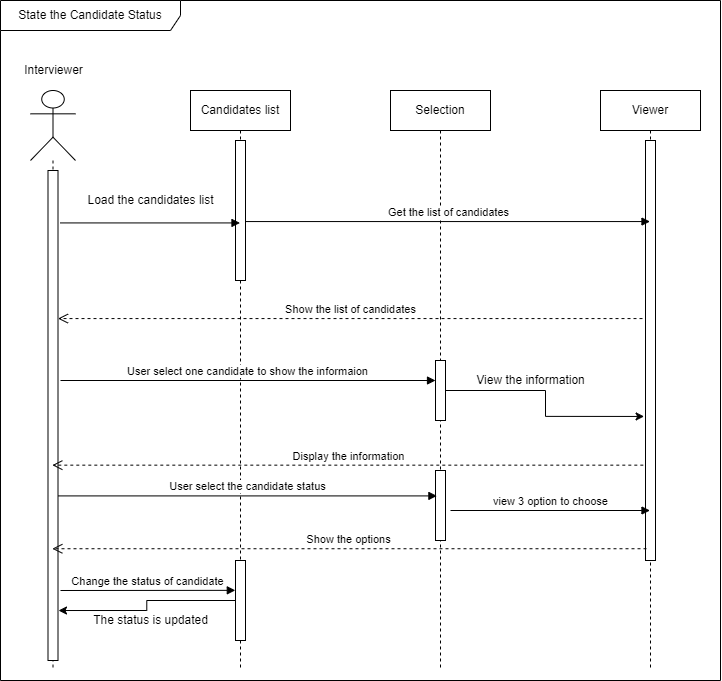

The diagram above was exported from draw.io. Its source (the exported page's mxGraphModel, read from the mxfile embedded in the PNG):
<mxGraphModel dx="1221" dy="1734" grid="1" gridSize="10" guides="1" tooltips="1" connect="1" arrows="1" fold="1" page="1" pageScale="1" pageWidth="850" pageHeight="1100" math="0" shadow="0">
  <root>
    <mxCell id="0" />
    <mxCell id="1" parent="0" />
    <mxCell id="bGtCiVLtQIRtDNYe_J1z-1" value="State the Candidate Status" style="shape=umlFrame;whiteSpace=wrap;html=1;width=180;height=30;" vertex="1" parent="1">
      <mxGeometry y="-50" width="720" height="680" as="geometry" />
    </mxCell>
    <mxCell id="KsSeSbwvbEtUZ55Jz8Z9-18" value="" style="shape=umlLifeline;participant=umlActor;perimeter=lifelinePerimeter;whiteSpace=wrap;html=1;container=1;collapsible=0;recursiveResize=0;verticalAlign=top;spacingTop=36;outlineConnect=0;size=70;" parent="1" vertex="1">
      <mxGeometry x="30" y="40" width="45" height="580" as="geometry" />
    </mxCell>
    <mxCell id="KsSeSbwvbEtUZ55Jz8Z9-26" value="" style="html=1;points=[];perimeter=orthogonalPerimeter;" parent="KsSeSbwvbEtUZ55Jz8Z9-18" vertex="1">
      <mxGeometry x="17.5" y="80" width="10" height="490" as="geometry" />
    </mxCell>
    <mxCell id="KsSeSbwvbEtUZ55Jz8Z9-20" value="Interviewer" style="text;html=1;align=center;verticalAlign=middle;resizable=0;points=[];autosize=1;strokeColor=none;fillColor=none;" parent="1" vertex="1">
      <mxGeometry x="17.5" y="10" width="70" height="20" as="geometry" />
    </mxCell>
    <mxCell id="KsSeSbwvbEtUZ55Jz8Z9-23" value="Viewer" style="shape=umlLifeline;perimeter=lifelinePerimeter;whiteSpace=wrap;html=1;container=1;collapsible=0;recursiveResize=0;outlineConnect=0;" parent="1" vertex="1">
      <mxGeometry x="600" y="40" width="100" height="580" as="geometry" />
    </mxCell>
    <mxCell id="KsSeSbwvbEtUZ55Jz8Z9-27" value="" style="html=1;points=[];perimeter=orthogonalPerimeter;" parent="KsSeSbwvbEtUZ55Jz8Z9-23" vertex="1">
      <mxGeometry x="45" y="50" width="10" height="420" as="geometry" />
    </mxCell>
    <mxCell id="KsSeSbwvbEtUZ55Jz8Z9-24" value="Selection" style="shape=umlLifeline;perimeter=lifelinePerimeter;whiteSpace=wrap;html=1;container=1;collapsible=0;recursiveResize=0;outlineConnect=0;" parent="1" vertex="1">
      <mxGeometry x="390" y="40" width="100" height="580" as="geometry" />
    </mxCell>
    <mxCell id="KsSeSbwvbEtUZ55Jz8Z9-28" value="" style="html=1;points=[];perimeter=orthogonalPerimeter;" parent="KsSeSbwvbEtUZ55Jz8Z9-24" vertex="1">
      <mxGeometry x="45" y="270" width="10" height="60" as="geometry" />
    </mxCell>
    <mxCell id="KsSeSbwvbEtUZ55Jz8Z9-39" value="" style="html=1;points=[];perimeter=orthogonalPerimeter;" parent="KsSeSbwvbEtUZ55Jz8Z9-24" vertex="1">
      <mxGeometry x="45" y="380" width="10" height="70" as="geometry" />
    </mxCell>
    <mxCell id="KsSeSbwvbEtUZ55Jz8Z9-43" value="view 3 option to choose" style="html=1;verticalAlign=bottom;endArrow=block;rounded=0;" parent="KsSeSbwvbEtUZ55Jz8Z9-24" target="KsSeSbwvbEtUZ55Jz8Z9-23" edge="1">
      <mxGeometry width="80" relative="1" as="geometry">
        <mxPoint x="60" y="420" as="sourcePoint" />
        <mxPoint x="140" y="420" as="targetPoint" />
      </mxGeometry>
    </mxCell>
    <mxCell id="KsSeSbwvbEtUZ55Jz8Z9-25" value="Candidates list" style="shape=umlLifeline;perimeter=lifelinePerimeter;whiteSpace=wrap;html=1;container=1;collapsible=0;recursiveResize=0;outlineConnect=0;" parent="1" vertex="1">
      <mxGeometry x="190" y="40" width="100" height="580" as="geometry" />
    </mxCell>
    <mxCell id="KsSeSbwvbEtUZ55Jz8Z9-29" value="" style="html=1;points=[];perimeter=orthogonalPerimeter;" parent="KsSeSbwvbEtUZ55Jz8Z9-25" vertex="1">
      <mxGeometry x="45" y="50" width="10" height="140" as="geometry" />
    </mxCell>
    <mxCell id="KsSeSbwvbEtUZ55Jz8Z9-46" value="" style="html=1;points=[];perimeter=orthogonalPerimeter;" parent="KsSeSbwvbEtUZ55Jz8Z9-25" vertex="1">
      <mxGeometry x="45" y="470" width="10" height="80" as="geometry" />
    </mxCell>
    <mxCell id="KsSeSbwvbEtUZ55Jz8Z9-31" value="" style="html=1;verticalAlign=bottom;endArrow=block;rounded=0;exitX=1.21;exitY=0.107;exitDx=0;exitDy=0;exitPerimeter=0;" parent="1" source="KsSeSbwvbEtUZ55Jz8Z9-26" target="KsSeSbwvbEtUZ55Jz8Z9-25" edge="1">
      <mxGeometry width="80" relative="1" as="geometry">
        <mxPoint x="430" y="290" as="sourcePoint" />
        <mxPoint x="510" y="290" as="targetPoint" />
      </mxGeometry>
    </mxCell>
    <mxCell id="KsSeSbwvbEtUZ55Jz8Z9-32" value="Load the candidates list" style="text;html=1;align=center;verticalAlign=middle;resizable=0;points=[];autosize=1;strokeColor=none;fillColor=none;" parent="1" vertex="1">
      <mxGeometry x="80" y="140" width="140" height="20" as="geometry" />
    </mxCell>
    <mxCell id="KsSeSbwvbEtUZ55Jz8Z9-33" value="Get the list of candidates" style="html=1;verticalAlign=bottom;endArrow=block;rounded=0;exitX=1.02;exitY=0.579;exitDx=0;exitDy=0;exitPerimeter=0;" parent="1" source="KsSeSbwvbEtUZ55Jz8Z9-29" target="KsSeSbwvbEtUZ55Jz8Z9-23" edge="1">
      <mxGeometry width="80" relative="1" as="geometry">
        <mxPoint x="430" y="290" as="sourcePoint" />
        <mxPoint x="510" y="290" as="targetPoint" />
      </mxGeometry>
    </mxCell>
    <mxCell id="KsSeSbwvbEtUZ55Jz8Z9-34" value="Show the list of candidates" style="html=1;verticalAlign=bottom;endArrow=open;dashed=1;endSize=8;rounded=0;exitX=-0.3;exitY=0.424;exitDx=0;exitDy=0;exitPerimeter=0;" parent="1" source="KsSeSbwvbEtUZ55Jz8Z9-27" target="KsSeSbwvbEtUZ55Jz8Z9-26" edge="1">
      <mxGeometry relative="1" as="geometry">
        <mxPoint x="510" y="290" as="sourcePoint" />
        <mxPoint x="430" y="290" as="targetPoint" />
      </mxGeometry>
    </mxCell>
    <mxCell id="KsSeSbwvbEtUZ55Jz8Z9-35" value="User select one candidate to show the informaion" style="html=1;verticalAlign=bottom;endArrow=block;rounded=0;" parent="1" target="KsSeSbwvbEtUZ55Jz8Z9-28" edge="1">
      <mxGeometry width="80" relative="1" as="geometry">
        <mxPoint x="60" y="330" as="sourcePoint" />
        <mxPoint x="140" y="330" as="targetPoint" />
      </mxGeometry>
    </mxCell>
    <mxCell id="KsSeSbwvbEtUZ55Jz8Z9-36" style="edgeStyle=orthogonalEdgeStyle;rounded=0;orthogonalLoop=1;jettySize=auto;html=1;entryX=-0.14;entryY=0.657;entryDx=0;entryDy=0;entryPerimeter=0;" parent="1" source="KsSeSbwvbEtUZ55Jz8Z9-28" target="KsSeSbwvbEtUZ55Jz8Z9-27" edge="1">
      <mxGeometry relative="1" as="geometry" />
    </mxCell>
    <mxCell id="KsSeSbwvbEtUZ55Jz8Z9-37" value="View the information" style="text;html=1;align=center;verticalAlign=middle;resizable=0;points=[];autosize=1;strokeColor=none;fillColor=none;" parent="1" vertex="1">
      <mxGeometry x="470" y="320" width="120" height="20" as="geometry" />
    </mxCell>
    <mxCell id="KsSeSbwvbEtUZ55Jz8Z9-38" value="Display the information" style="html=1;verticalAlign=bottom;endArrow=open;dashed=1;endSize=8;rounded=0;exitX=-0.22;exitY=0.773;exitDx=0;exitDy=0;exitPerimeter=0;" parent="1" source="KsSeSbwvbEtUZ55Jz8Z9-27" target="KsSeSbwvbEtUZ55Jz8Z9-18" edge="1">
      <mxGeometry relative="1" as="geometry">
        <mxPoint x="460" y="260" as="sourcePoint" />
        <mxPoint x="380" y="260" as="targetPoint" />
      </mxGeometry>
    </mxCell>
    <mxCell id="KsSeSbwvbEtUZ55Jz8Z9-42" value="User select the candidate status" style="html=1;verticalAlign=bottom;endArrow=block;rounded=0;entryX=0.14;entryY=0.363;entryDx=0;entryDy=0;entryPerimeter=0;" parent="1" source="KsSeSbwvbEtUZ55Jz8Z9-26" target="KsSeSbwvbEtUZ55Jz8Z9-39" edge="1">
      <mxGeometry width="80" relative="1" as="geometry">
        <mxPoint x="380" y="440" as="sourcePoint" />
        <mxPoint x="430" y="440" as="targetPoint" />
      </mxGeometry>
    </mxCell>
    <mxCell id="KsSeSbwvbEtUZ55Jz8Z9-45" value="Show the options" style="html=1;verticalAlign=bottom;endArrow=open;dashed=1;endSize=8;rounded=0;exitX=0.1;exitY=0.972;exitDx=0;exitDy=0;exitPerimeter=0;" parent="1" source="KsSeSbwvbEtUZ55Jz8Z9-27" target="KsSeSbwvbEtUZ55Jz8Z9-18" edge="1">
      <mxGeometry relative="1" as="geometry">
        <mxPoint x="460" y="350" as="sourcePoint" />
        <mxPoint x="380" y="350" as="targetPoint" />
      </mxGeometry>
    </mxCell>
    <mxCell id="KsSeSbwvbEtUZ55Jz8Z9-47" value="Change the status of candidate" style="html=1;verticalAlign=bottom;endArrow=block;rounded=0;entryX=-0.02;entryY=0.373;entryDx=0;entryDy=0;entryPerimeter=0;" parent="1" target="KsSeSbwvbEtUZ55Jz8Z9-46" edge="1">
      <mxGeometry width="80" relative="1" as="geometry">
        <mxPoint x="60" y="540" as="sourcePoint" />
        <mxPoint x="460" y="350" as="targetPoint" />
      </mxGeometry>
    </mxCell>
    <mxCell id="KsSeSbwvbEtUZ55Jz8Z9-49" style="edgeStyle=orthogonalEdgeStyle;rounded=0;orthogonalLoop=1;jettySize=auto;html=1;entryX=1.05;entryY=0.898;entryDx=0;entryDy=0;entryPerimeter=0;" parent="1" source="KsSeSbwvbEtUZ55Jz8Z9-46" target="KsSeSbwvbEtUZ55Jz8Z9-26" edge="1">
      <mxGeometry relative="1" as="geometry" />
    </mxCell>
    <mxCell id="KsSeSbwvbEtUZ55Jz8Z9-51" value="The status is updated" style="text;html=1;align=center;verticalAlign=middle;resizable=0;points=[];autosize=1;strokeColor=none;fillColor=none;" parent="1" vertex="1">
      <mxGeometry x="85" y="560" width="130" height="20" as="geometry" />
    </mxCell>
  </root>
</mxGraphModel>